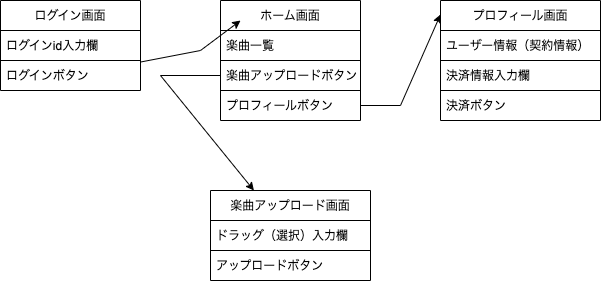

The diagram above was exported from draw.io. Its source (the exported page's mxGraphModel, read from the mxfile embedded in the PNG):
<mxGraphModel dx="1162" dy="702" grid="1" gridSize="10" guides="1" tooltips="1" connect="1" arrows="1" fold="1" page="1" pageScale="1" pageWidth="827" pageHeight="1169" math="0" shadow="0">
  <root>
    <mxCell id="0" />
    <mxCell id="1" parent="0" />
    <mxCell id="AtUzcaGQiqD4TJP5C5E9-1" value="ログイン画面" style="swimlane;fontStyle=0;childLayout=stackLayout;horizontal=1;startSize=30;horizontalStack=0;resizeParent=1;resizeParentMax=0;resizeLast=0;collapsible=1;marginBottom=0;" vertex="1" parent="1">
      <mxGeometry x="100" y="160" width="140" height="90" as="geometry" />
    </mxCell>
    <mxCell id="AtUzcaGQiqD4TJP5C5E9-2" value="ログインid入力欄" style="text;strokeColor=default;fillColor=none;align=left;verticalAlign=middle;spacingLeft=4;spacingRight=4;overflow=hidden;points=[[0,0.5],[1,0.5]];portConstraint=eastwest;rotatable=0;" vertex="1" parent="AtUzcaGQiqD4TJP5C5E9-1">
      <mxGeometry y="30" width="140" height="30" as="geometry" />
    </mxCell>
    <mxCell id="AtUzcaGQiqD4TJP5C5E9-3" value="ログインボタン" style="text;strokeColor=none;fillColor=none;align=left;verticalAlign=middle;spacingLeft=4;spacingRight=4;overflow=hidden;points=[[0,0.5],[1,0.5]];portConstraint=eastwest;rotatable=0;" vertex="1" parent="AtUzcaGQiqD4TJP5C5E9-1">
      <mxGeometry y="60" width="140" height="30" as="geometry" />
    </mxCell>
    <mxCell id="AtUzcaGQiqD4TJP5C5E9-6" value="ホーム画面" style="swimlane;fontStyle=0;childLayout=stackLayout;horizontal=1;startSize=30;horizontalStack=0;resizeParent=1;resizeParentMax=0;resizeLast=0;collapsible=1;marginBottom=0;" vertex="1" parent="1">
      <mxGeometry x="320" y="160" width="140" height="120" as="geometry" />
    </mxCell>
    <mxCell id="AtUzcaGQiqD4TJP5C5E9-7" value="楽曲一覧" style="text;strokeColor=default;fillColor=none;align=left;verticalAlign=middle;spacingLeft=4;spacingRight=4;overflow=hidden;points=[[0,0.5],[1,0.5]];portConstraint=eastwest;rotatable=0;" vertex="1" parent="AtUzcaGQiqD4TJP5C5E9-6">
      <mxGeometry y="30" width="140" height="30" as="geometry" />
    </mxCell>
    <mxCell id="AtUzcaGQiqD4TJP5C5E9-8" value="楽曲アップロードボタン" style="text;strokeColor=default;fillColor=none;align=left;verticalAlign=middle;spacingLeft=4;spacingRight=4;overflow=hidden;points=[[0,0.5],[1,0.5]];portConstraint=eastwest;rotatable=0;" vertex="1" parent="AtUzcaGQiqD4TJP5C5E9-6">
      <mxGeometry y="60" width="140" height="30" as="geometry" />
    </mxCell>
    <mxCell id="AtUzcaGQiqD4TJP5C5E9-9" value="プロフィールボタン" style="text;strokeColor=none;fillColor=none;align=left;verticalAlign=middle;spacingLeft=4;spacingRight=4;overflow=hidden;points=[[0,0.5],[1,0.5]];portConstraint=eastwest;rotatable=0;" vertex="1" parent="AtUzcaGQiqD4TJP5C5E9-6">
      <mxGeometry y="90" width="140" height="30" as="geometry" />
    </mxCell>
    <mxCell id="AtUzcaGQiqD4TJP5C5E9-10" value="プロフィール画面" style="swimlane;fontStyle=0;childLayout=stackLayout;horizontal=1;startSize=30;horizontalStack=0;resizeParent=1;resizeParentMax=0;resizeLast=0;collapsible=1;marginBottom=0;" vertex="1" parent="1">
      <mxGeometry x="540" y="160" width="160" height="120" as="geometry" />
    </mxCell>
    <mxCell id="AtUzcaGQiqD4TJP5C5E9-11" value="ユーザー情報（契約情報）" style="text;strokeColor=default;fillColor=none;align=left;verticalAlign=middle;spacingLeft=4;spacingRight=4;overflow=hidden;points=[[0,0.5],[1,0.5]];portConstraint=eastwest;rotatable=0;" vertex="1" parent="AtUzcaGQiqD4TJP5C5E9-10">
      <mxGeometry y="30" width="160" height="30" as="geometry" />
    </mxCell>
    <mxCell id="AtUzcaGQiqD4TJP5C5E9-13" value="決済情報入力欄" style="text;strokeColor=default;fillColor=none;align=left;verticalAlign=middle;spacingLeft=4;spacingRight=4;overflow=hidden;points=[[0,0.5],[1,0.5]];portConstraint=eastwest;rotatable=0;" vertex="1" parent="AtUzcaGQiqD4TJP5C5E9-10">
      <mxGeometry y="60" width="160" height="30" as="geometry" />
    </mxCell>
    <mxCell id="AtUzcaGQiqD4TJP5C5E9-14" value="決済ボタン" style="text;strokeColor=none;fillColor=none;align=left;verticalAlign=middle;spacingLeft=4;spacingRight=4;overflow=hidden;points=[[0,0.5],[1,0.5]];portConstraint=eastwest;rotatable=0;" vertex="1" parent="AtUzcaGQiqD4TJP5C5E9-10">
      <mxGeometry y="90" width="160" height="30" as="geometry" />
    </mxCell>
    <mxCell id="AtUzcaGQiqD4TJP5C5E9-15" value="楽曲アップロード画面" style="swimlane;fontStyle=0;childLayout=stackLayout;horizontal=1;startSize=30;horizontalStack=0;resizeParent=1;resizeParentMax=0;resizeLast=0;collapsible=1;marginBottom=0;" vertex="1" parent="1">
      <mxGeometry x="310" y="350" width="160" height="90" as="geometry" />
    </mxCell>
    <mxCell id="AtUzcaGQiqD4TJP5C5E9-16" value="ドラッグ（選択）入力欄" style="text;strokeColor=default;fillColor=none;align=left;verticalAlign=middle;spacingLeft=4;spacingRight=4;overflow=hidden;points=[[0,0.5],[1,0.5]];portConstraint=eastwest;rotatable=0;" vertex="1" parent="AtUzcaGQiqD4TJP5C5E9-15">
      <mxGeometry y="30" width="160" height="30" as="geometry" />
    </mxCell>
    <mxCell id="AtUzcaGQiqD4TJP5C5E9-17" value="アップロードボタン" style="text;strokeColor=none;fillColor=none;align=left;verticalAlign=middle;spacingLeft=4;spacingRight=4;overflow=hidden;points=[[0,0.5],[1,0.5]];portConstraint=eastwest;rotatable=0;" vertex="1" parent="AtUzcaGQiqD4TJP5C5E9-15">
      <mxGeometry y="60" width="160" height="30" as="geometry" />
    </mxCell>
    <mxCell id="AtUzcaGQiqD4TJP5C5E9-19" value="" style="endArrow=classic;html=1;rounded=0;entryX=0.143;entryY=0.167;entryDx=0;entryDy=0;entryPerimeter=0;" edge="1" parent="1" source="AtUzcaGQiqD4TJP5C5E9-3" target="AtUzcaGQiqD4TJP5C5E9-6">
      <mxGeometry width="50" height="50" relative="1" as="geometry">
        <mxPoint x="250" y="240" as="sourcePoint" />
        <mxPoint x="300" y="190" as="targetPoint" />
        <Array as="points">
          <mxPoint x="300" y="210" />
        </Array>
      </mxGeometry>
    </mxCell>
    <mxCell id="AtUzcaGQiqD4TJP5C5E9-20" value="" style="endArrow=classic;html=1;rounded=0;" edge="1" parent="1" source="AtUzcaGQiqD4TJP5C5E9-8" target="AtUzcaGQiqD4TJP5C5E9-15">
      <mxGeometry width="50" height="50" relative="1" as="geometry">
        <mxPoint x="350" y="430" as="sourcePoint" />
        <mxPoint x="400" y="380" as="targetPoint" />
        <Array as="points">
          <mxPoint x="260" y="235" />
        </Array>
      </mxGeometry>
    </mxCell>
    <mxCell id="AtUzcaGQiqD4TJP5C5E9-21" value="" style="endArrow=classic;html=1;rounded=0;entryX=0;entryY=0.117;entryDx=0;entryDy=0;entryPerimeter=0;" edge="1" parent="1" source="AtUzcaGQiqD4TJP5C5E9-9" target="AtUzcaGQiqD4TJP5C5E9-10">
      <mxGeometry width="50" height="50" relative="1" as="geometry">
        <mxPoint x="350" y="430" as="sourcePoint" />
        <mxPoint x="530" y="180" as="targetPoint" />
        <Array as="points">
          <mxPoint x="500" y="265" />
        </Array>
      </mxGeometry>
    </mxCell>
  </root>
</mxGraphModel>